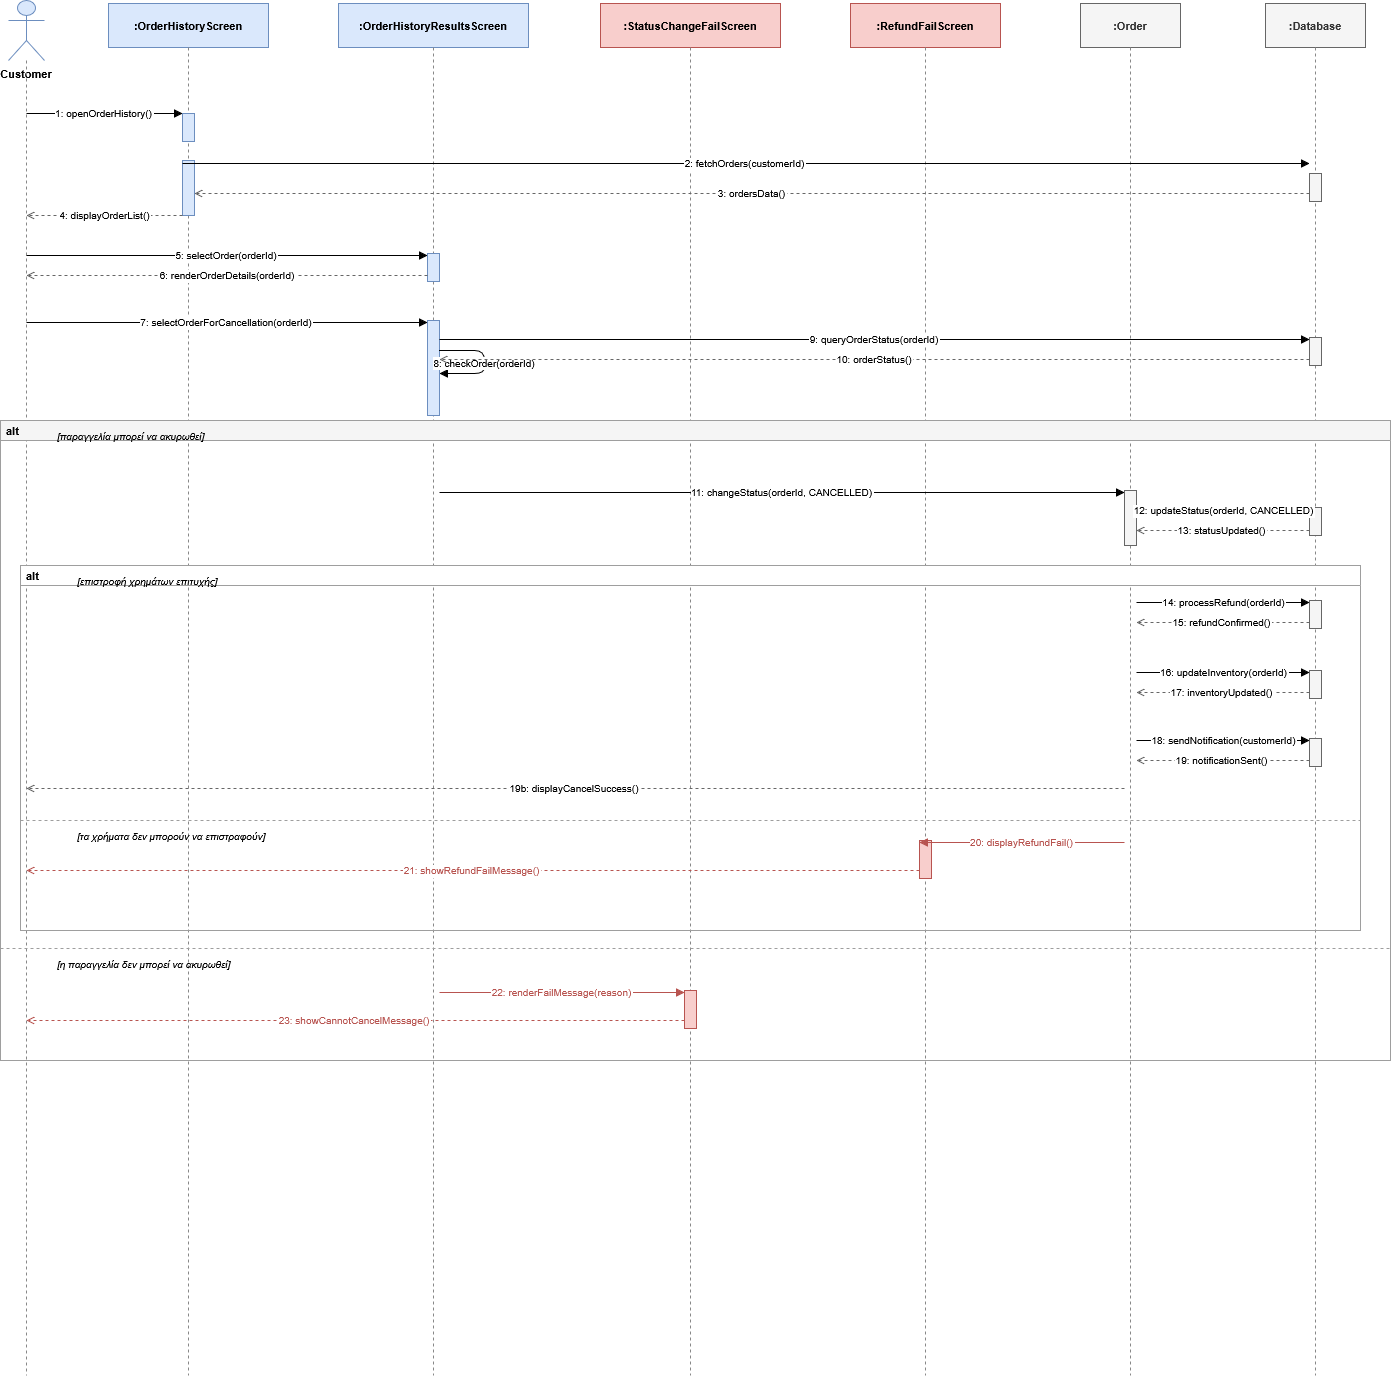

The diagram above was exported from draw.io. Its source (the exported page's mxGraphModel, read from the mxfile embedded in the PNG):
<mxGraphModel dx="2575" dy="1468" grid="0" gridSize="10" guides="1" tooltips="1" connect="1" arrows="1" fold="1" page="1" pageScale="1" pageWidth="2200" pageHeight="1550" math="0" shadow="0">
  <root>
    <mxCell id="0" />
    <mxCell id="1" parent="0" />
    <mxCell id="actor" parent="1" style="shape=umlActor;whiteSpace=wrap;html=1;fillColor=#dae8fc;strokeColor=#6c8ebf;fontSize=11;fontStyle=1;verticalLabelPosition=bottom;verticalAlign=top;labelPosition=center;align=center;" value="Customer" vertex="1">
      <mxGeometry height="60" width="36" x="248" y="55" as="geometry" />
    </mxCell>
    <mxCell id="b_hist" parent="1" style="shape=mxgraph.uml.boundary;fontSize=11;fontStyle=1;fillColor=#dae8fc;strokeColor=#6c8ebf;" value=":OrderHistoryScreen" vertex="1">
      <mxGeometry height="44" width="160" x="348" y="58" as="geometry" />
    </mxCell>
    <mxCell id="b_results" parent="1" style="shape=mxgraph.uml.boundary;fontSize=11;fontStyle=1;fillColor=#dae8fc;strokeColor=#6c8ebf;" value=":OrderHistoryResultsScreen" vertex="1">
      <mxGeometry height="44" width="190" x="578" y="58" as="geometry" />
    </mxCell>
    <mxCell id="b_statusfail" parent="1" style="shape=mxgraph.uml.boundary;fontSize=11;fontStyle=1;fillColor=#f8cecc;strokeColor=#b85450;" value=":StatusChangeFailScreen" vertex="1">
      <mxGeometry height="44" width="180" x="840" y="58" as="geometry" />
    </mxCell>
    <mxCell id="b_refundfail" parent="1" style="shape=mxgraph.uml.boundary;fontSize=11;fontStyle=1;fillColor=#f8cecc;strokeColor=#b85450;" value=":RefundFailScreen" vertex="1">
      <mxGeometry height="44" width="150" x="1090" y="58" as="geometry" />
    </mxCell>
    <mxCell id="e_order" parent="1" style="shape=mxgraph.uml.entity;fontSize=11;fontStyle=1;fillColor=#f5f5f5;strokeColor=#666666;fontColor=#333333;" value=":Order" vertex="1">
      <mxGeometry height="44" width="100" x="1320" y="58" as="geometry" />
    </mxCell>
    <mxCell id="e_db" parent="1" style="shape=mxgraph.uml.entity;fontSize=11;fontStyle=1;fillColor=#f5f5f5;strokeColor=#666666;fontColor=#333333;" value=":Database" vertex="1">
      <mxGeometry height="44" width="100" x="1505" y="58" as="geometry" />
    </mxCell>
    <mxCell id="ll_actor" edge="1" parent="1" style="endArrow=none;dashed=1;strokeColor=#888888;" value="">
      <mxGeometry relative="1" as="geometry">
        <mxPoint x="266" y="115" as="sourcePoint" />
        <mxPoint x="266" y="1430" as="targetPoint" />
      </mxGeometry>
    </mxCell>
    <mxCell id="ll_hist" edge="1" parent="1" style="endArrow=none;dashed=1;strokeColor=#888888;" value="">
      <mxGeometry relative="1" as="geometry">
        <mxPoint x="428" y="102" as="sourcePoint" />
        <mxPoint x="428" y="1430" as="targetPoint" />
      </mxGeometry>
    </mxCell>
    <mxCell id="ll_results" edge="1" parent="1" style="endArrow=none;dashed=1;strokeColor=#888888;" value="">
      <mxGeometry relative="1" as="geometry">
        <mxPoint x="673" y="102" as="sourcePoint" />
        <mxPoint x="673" y="1430" as="targetPoint" />
      </mxGeometry>
    </mxCell>
    <mxCell id="ll_statusfail" edge="1" parent="1" style="endArrow=none;dashed=1;strokeColor=#888888;" value="">
      <mxGeometry relative="1" as="geometry">
        <mxPoint x="930" y="102" as="sourcePoint" />
        <mxPoint x="930" y="1430" as="targetPoint" />
      </mxGeometry>
    </mxCell>
    <mxCell id="ll_refundfail" edge="1" parent="1" style="endArrow=none;dashed=1;strokeColor=#888888;" value="">
      <mxGeometry relative="1" as="geometry">
        <mxPoint x="1165" y="102" as="sourcePoint" />
        <mxPoint x="1165" y="1430" as="targetPoint" />
      </mxGeometry>
    </mxCell>
    <mxCell id="ll_order" edge="1" parent="1" style="endArrow=none;dashed=1;strokeColor=#888888;" value="">
      <mxGeometry relative="1" as="geometry">
        <mxPoint x="1370" y="102" as="sourcePoint" />
        <mxPoint x="1370" y="1430" as="targetPoint" />
      </mxGeometry>
    </mxCell>
    <mxCell id="ll_db" edge="1" parent="1" style="endArrow=none;dashed=1;strokeColor=#888888;" value="">
      <mxGeometry relative="1" as="geometry">
        <mxPoint x="1555" y="102" as="sourcePoint" />
        <mxPoint x="1555" y="1430" as="targetPoint" />
      </mxGeometry>
    </mxCell>
    <mxCell id="act_hist1" parent="1" style="fillColor=#dae8fc;strokeColor=#6c8ebf;" value="" vertex="1">
      <mxGeometry height="28" width="12" x="422" y="168" as="geometry" />
    </mxCell>
    <mxCell id="act_hist2" parent="1" style="fillColor=#dae8fc;strokeColor=#6c8ebf;" value="" vertex="1">
      <mxGeometry height="55" width="12" x="422" y="215" as="geometry" />
    </mxCell>
    <mxCell id="act_db1" parent="1" style="fillColor=#f5f5f5;strokeColor=#666666;" value="" vertex="1">
      <mxGeometry height="28" width="12" x="1549" y="228" as="geometry" />
    </mxCell>
    <mxCell id="act_results1" parent="1" style="fillColor=#dae8fc;strokeColor=#6c8ebf;" value="" vertex="1">
      <mxGeometry height="28" width="12" x="667" y="308" as="geometry" />
    </mxCell>
    <mxCell id="act_results2" parent="1" style="fillColor=#dae8fc;strokeColor=#6c8ebf;" value="" vertex="1">
      <mxGeometry height="95" width="12" x="667" y="375" as="geometry" />
    </mxCell>
    <mxCell id="act_db2" parent="1" style="fillColor=#f5f5f5;strokeColor=#666666;" value="" vertex="1">
      <mxGeometry height="28" width="12" x="1549" y="392" as="geometry" />
    </mxCell>
    <mxCell id="act_order1" parent="1" style="fillColor=#f5f5f5;strokeColor=#666666;" value="" vertex="1">
      <mxGeometry height="55" width="12" x="1364" y="545" as="geometry" />
    </mxCell>
    <mxCell id="act_db3" parent="1" style="fillColor=#f5f5f5;strokeColor=#666666;" value="" vertex="1">
      <mxGeometry height="28" width="12" x="1549" y="562" as="geometry" />
    </mxCell>
    <mxCell id="act_db4" parent="1" style="fillColor=#f5f5f5;strokeColor=#666666;" value="" vertex="1">
      <mxGeometry height="28" width="12" x="1549" y="655" as="geometry" />
    </mxCell>
    <mxCell id="act_db5" parent="1" style="fillColor=#f5f5f5;strokeColor=#666666;" value="" vertex="1">
      <mxGeometry height="28" width="12" x="1549" y="725" as="geometry" />
    </mxCell>
    <mxCell id="act_db6" parent="1" style="fillColor=#f5f5f5;strokeColor=#666666;" value="" vertex="1">
      <mxGeometry height="28" width="12" x="1549" y="793" as="geometry" />
    </mxCell>
    <mxCell id="act_reffail1" parent="1" style="fillColor=#f8cecc;strokeColor=#b85450;" value="" vertex="1">
      <mxGeometry height="38" width="12" x="1159" y="895" as="geometry" />
    </mxCell>
    <mxCell id="act_statfail1" parent="1" style="fillColor=#f8cecc;strokeColor=#b85450;" value="" vertex="1">
      <mxGeometry height="38" width="12" x="924" y="1045" as="geometry" />
    </mxCell>
    <mxCell id="m1" edge="1" parent="1" style="edgeStyle=orthogonalEdgeStyle;endArrow=block;endFill=1;strokeColor=#000000;fontSize=10;" value="1: openOrderHistory()">
      <mxGeometry relative="1" as="geometry">
        <mxPoint x="266" y="168" as="sourcePoint" />
        <mxPoint x="422" y="168" as="targetPoint" />
      </mxGeometry>
    </mxCell>
    <mxCell id="m2" edge="1" parent="1" style="edgeStyle=orthogonalEdgeStyle;endArrow=block;endFill=1;strokeColor=#000000;fontSize=10;" value="2: fetchOrders(customerId)">
      <mxGeometry relative="1" as="geometry">
        <mxPoint x="422" y="218" as="sourcePoint" />
        <mxPoint x="1549" y="218" as="targetPoint" />
      </mxGeometry>
    </mxCell>
    <mxCell id="m3" edge="1" parent="1" style="edgeStyle=orthogonalEdgeStyle;endArrow=open;endFill=0;dashed=1;strokeColor=#666666;fontSize=10;" value="3: ordersData()">
      <mxGeometry relative="1" as="geometry">
        <mxPoint x="1549" y="248" as="sourcePoint" />
        <mxPoint x="434" y="248" as="targetPoint" />
      </mxGeometry>
    </mxCell>
    <mxCell id="m4" edge="1" parent="1" style="edgeStyle=orthogonalEdgeStyle;endArrow=open;endFill=0;dashed=1;strokeColor=#666666;fontSize=10;" value="4: displayOrderList()">
      <mxGeometry relative="1" as="geometry">
        <mxPoint x="422" y="270" as="sourcePoint" />
        <mxPoint x="266" y="270" as="targetPoint" />
      </mxGeometry>
    </mxCell>
    <mxCell id="m5" edge="1" parent="1" style="edgeStyle=orthogonalEdgeStyle;endArrow=block;endFill=1;strokeColor=#000000;fontSize=10;" value="5: selectOrder(orderId)">
      <mxGeometry relative="1" as="geometry">
        <mxPoint x="266" y="310" as="sourcePoint" />
        <mxPoint x="667" y="310" as="targetPoint" />
      </mxGeometry>
    </mxCell>
    <mxCell id="m6" edge="1" parent="1" style="edgeStyle=orthogonalEdgeStyle;endArrow=open;endFill=0;dashed=1;strokeColor=#666666;fontSize=10;" value="6: renderOrderDetails(orderId)">
      <mxGeometry relative="1" as="geometry">
        <mxPoint x="667" y="330" as="sourcePoint" />
        <mxPoint x="266" y="330" as="targetPoint" />
      </mxGeometry>
    </mxCell>
    <mxCell id="m7" edge="1" parent="1" style="edgeStyle=orthogonalEdgeStyle;endArrow=block;endFill=1;strokeColor=#000000;fontSize=10;" value="7: selectOrderForCancellation(orderId)">
      <mxGeometry relative="1" as="geometry">
        <mxPoint x="266" y="377" as="sourcePoint" />
        <mxPoint x="667" y="377" as="targetPoint" />
      </mxGeometry>
    </mxCell>
    <mxCell id="m8" edge="1" parent="1" style="edgeStyle=orthogonalEdgeStyle;endArrow=block;endFill=1;strokeColor=#000000;fontSize=10;" value="8: checkOrder(orderId)">
      <mxGeometry relative="1" as="geometry">
        <Array as="points">
          <mxPoint x="724" y="405" />
          <mxPoint x="724" y="428" />
        </Array>
        <mxPoint x="679" y="405" as="sourcePoint" />
        <mxPoint x="679" y="428" as="targetPoint" />
      </mxGeometry>
    </mxCell>
    <mxCell id="m9" edge="1" parent="1" style="edgeStyle=orthogonalEdgeStyle;endArrow=block;endFill=1;strokeColor=#000000;fontSize=10;" value="9: queryOrderStatus(orderId)">
      <mxGeometry relative="1" as="geometry">
        <mxPoint x="679" y="394" as="sourcePoint" />
        <mxPoint x="1549" y="394" as="targetPoint" />
      </mxGeometry>
    </mxCell>
    <mxCell id="m10" edge="1" parent="1" style="edgeStyle=orthogonalEdgeStyle;endArrow=open;endFill=0;dashed=1;strokeColor=#666666;fontSize=10;" value="10: orderStatus()">
      <mxGeometry relative="1" as="geometry">
        <mxPoint x="1549" y="414" as="sourcePoint" />
        <mxPoint x="679" y="414" as="targetPoint" />
      </mxGeometry>
    </mxCell>
    <mxCell id="alt1" parent="1" style="swimlane;startSize=20;fontStyle=1;align=left;fontSize=11;strokeColor=#9e9e9e;fillColor=#f5f5f5;spacingLeft=4;" value="alt" vertex="1">
      <mxGeometry height="640" width="1390" x="240" y="475" as="geometry" />
    </mxCell>
    <mxCell id="alt1_lab1" parent="1" style="text;html=1;strokeColor=none;fillColor=none;fontSize=10;fontStyle=2;align=left;" value="[παραγγελία μπορεί να ακυρωθεί]" vertex="1">
      <mxGeometry height="16" width="300" x="295" y="478" as="geometry" />
    </mxCell>
    <mxCell id="alt1_div" edge="1" parent="1" style="endArrow=none;dashed=1;strokeColor=#9e9e9e;" value="">
      <mxGeometry relative="1" as="geometry">
        <mxPoint x="240" y="1003" as="sourcePoint" />
        <mxPoint x="1630" y="1003" as="targetPoint" />
      </mxGeometry>
    </mxCell>
    <mxCell id="alt1_lab2" parent="1" style="text;html=1;strokeColor=none;fillColor=none;fontSize=10;fontStyle=2;align=left;" value="[η παραγγελία δεν μπορεί να ακυρωθεί]" vertex="1">
      <mxGeometry height="16" width="340" x="295" y="1006" as="geometry" />
    </mxCell>
    <mxCell id="m11" edge="1" parent="1" style="edgeStyle=orthogonalEdgeStyle;endArrow=block;endFill=1;strokeColor=#000000;fontSize=10;" value="11: changeStatus(orderId, CANCELLED)">
      <mxGeometry relative="1" as="geometry">
        <mxPoint x="679" y="547" as="sourcePoint" />
        <mxPoint x="1364" y="547" as="targetPoint" />
      </mxGeometry>
    </mxCell>
    <mxCell id="m12" edge="1" parent="1" style="edgeStyle=orthogonalEdgeStyle;endArrow=block;endFill=1;strokeColor=#000000;fontSize=10;" value="12: updateStatus(orderId, CANCELLED)">
      <mxGeometry relative="1" as="geometry">
        <mxPoint x="1376" y="565" as="sourcePoint" />
        <mxPoint x="1549" y="565" as="targetPoint" />
      </mxGeometry>
    </mxCell>
    <mxCell id="m13" edge="1" parent="1" style="edgeStyle=orthogonalEdgeStyle;endArrow=open;endFill=0;dashed=1;strokeColor=#666666;fontSize=10;" value="13: statusUpdated()">
      <mxGeometry relative="1" as="geometry">
        <mxPoint x="1549" y="585" as="sourcePoint" />
        <mxPoint x="1376" y="585" as="targetPoint" />
      </mxGeometry>
    </mxCell>
    <mxCell id="alt2" parent="1" style="swimlane;startSize=20;fontStyle=1;align=left;fontSize=11;strokeColor=#9e9e9e;fillColor=#ffffff;spacingLeft=4;" value="alt" vertex="1">
      <mxGeometry height="365" width="1340" x="260" y="620" as="geometry" />
    </mxCell>
    <mxCell id="alt2_lab1" parent="1" style="text;html=1;strokeColor=none;fillColor=none;fontSize=10;fontStyle=2;align=left;" value="[επιστροφή χρημάτων επιτυχής]" vertex="1">
      <mxGeometry height="16" width="280" x="315" y="623" as="geometry" />
    </mxCell>
    <mxCell id="alt2_div" edge="1" parent="1" style="endArrow=none;dashed=1;strokeColor=#9e9e9e;" value="">
      <mxGeometry relative="1" as="geometry">
        <mxPoint x="260" y="875" as="sourcePoint" />
        <mxPoint x="1600" y="875" as="targetPoint" />
      </mxGeometry>
    </mxCell>
    <mxCell id="alt2_lab2" parent="1" style="text;html=1;strokeColor=none;fillColor=none;fontSize=10;fontStyle=2;align=left;" value="[τα χρήματα δεν μπορούν να επιστραφούν]" vertex="1">
      <mxGeometry height="16" width="340" x="315" y="878" as="geometry" />
    </mxCell>
    <mxCell id="m14" edge="1" parent="1" style="edgeStyle=orthogonalEdgeStyle;endArrow=block;endFill=1;strokeColor=#000000;fontSize=10;" value="14: processRefund(orderId)">
      <mxGeometry relative="1" as="geometry">
        <mxPoint x="1376" y="657" as="sourcePoint" />
        <mxPoint x="1549" y="657" as="targetPoint" />
      </mxGeometry>
    </mxCell>
    <mxCell id="m15" edge="1" parent="1" style="edgeStyle=orthogonalEdgeStyle;endArrow=open;endFill=0;dashed=1;strokeColor=#666666;fontSize=10;" value="15: refundConfirmed()">
      <mxGeometry relative="1" as="geometry">
        <mxPoint x="1549" y="677" as="sourcePoint" />
        <mxPoint x="1376" y="677" as="targetPoint" />
      </mxGeometry>
    </mxCell>
    <mxCell id="m16" edge="1" parent="1" style="edgeStyle=orthogonalEdgeStyle;endArrow=block;endFill=1;strokeColor=#000000;fontSize=10;" value="16: updateInventory(orderId)">
      <mxGeometry relative="1" as="geometry">
        <mxPoint x="1376" y="727" as="sourcePoint" />
        <mxPoint x="1549" y="727" as="targetPoint" />
      </mxGeometry>
    </mxCell>
    <mxCell id="m17" edge="1" parent="1" style="edgeStyle=orthogonalEdgeStyle;endArrow=open;endFill=0;dashed=1;strokeColor=#666666;fontSize=10;" value="17: inventoryUpdated()">
      <mxGeometry relative="1" as="geometry">
        <mxPoint x="1549" y="747" as="sourcePoint" />
        <mxPoint x="1376" y="747" as="targetPoint" />
      </mxGeometry>
    </mxCell>
    <mxCell id="m18" edge="1" parent="1" style="edgeStyle=orthogonalEdgeStyle;endArrow=block;endFill=1;strokeColor=#000000;fontSize=10;" value="18: sendNotification(customerId)">
      <mxGeometry relative="1" as="geometry">
        <mxPoint x="1376" y="795" as="sourcePoint" />
        <mxPoint x="1549" y="795" as="targetPoint" />
      </mxGeometry>
    </mxCell>
    <mxCell id="m19" edge="1" parent="1" style="edgeStyle=orthogonalEdgeStyle;endArrow=open;endFill=0;dashed=1;strokeColor=#666666;fontSize=10;" value="19: notificationSent()">
      <mxGeometry relative="1" as="geometry">
        <mxPoint x="1549" y="815" as="sourcePoint" />
        <mxPoint x="1376" y="815" as="targetPoint" />
      </mxGeometry>
    </mxCell>
    <mxCell id="m19b" edge="1" parent="1" style="edgeStyle=orthogonalEdgeStyle;endArrow=open;endFill=0;dashed=1;strokeColor=#666666;fontSize=10;" value="19b: displayCancelSuccess()">
      <mxGeometry relative="1" as="geometry">
        <mxPoint x="1364" y="843" as="sourcePoint" />
        <mxPoint x="266" y="843" as="targetPoint" />
      </mxGeometry>
    </mxCell>
    <mxCell id="m20" edge="1" parent="1" style="edgeStyle=orthogonalEdgeStyle;endArrow=block;endFill=1;strokeColor=#b85450;fontColor=#b85450;fontSize=10;" value="20: displayRefundFail()">
      <mxGeometry relative="1" as="geometry">
        <mxPoint x="1364" y="897" as="sourcePoint" />
        <mxPoint x="1159" y="897" as="targetPoint" />
      </mxGeometry>
    </mxCell>
    <mxCell id="m21" edge="1" parent="1" style="edgeStyle=orthogonalEdgeStyle;endArrow=open;endFill=0;dashed=1;strokeColor=#b85450;fontColor=#b85450;fontSize=10;" value="21: showRefundFailMessage()">
      <mxGeometry relative="1" as="geometry">
        <mxPoint x="1159" y="925" as="sourcePoint" />
        <mxPoint x="266" y="925" as="targetPoint" />
      </mxGeometry>
    </mxCell>
    <mxCell id="m22" edge="1" parent="1" style="edgeStyle=orthogonalEdgeStyle;endArrow=block;endFill=1;strokeColor=#b85450;fontColor=#b85450;fontSize=10;" value="22: renderFailMessage(reason)">
      <mxGeometry relative="1" as="geometry">
        <mxPoint x="679" y="1047" as="sourcePoint" />
        <mxPoint x="924" y="1047" as="targetPoint" />
      </mxGeometry>
    </mxCell>
    <mxCell id="m23" edge="1" parent="1" style="edgeStyle=orthogonalEdgeStyle;endArrow=open;endFill=0;dashed=1;strokeColor=#b85450;fontColor=#b85450;fontSize=10;" value="23: showCannotCancelMessage()">
      <mxGeometry relative="1" as="geometry">
        <mxPoint x="924" y="1075" as="sourcePoint" />
        <mxPoint x="266" y="1075" as="targetPoint" />
      </mxGeometry>
    </mxCell>
  </root>
</mxGraphModel>